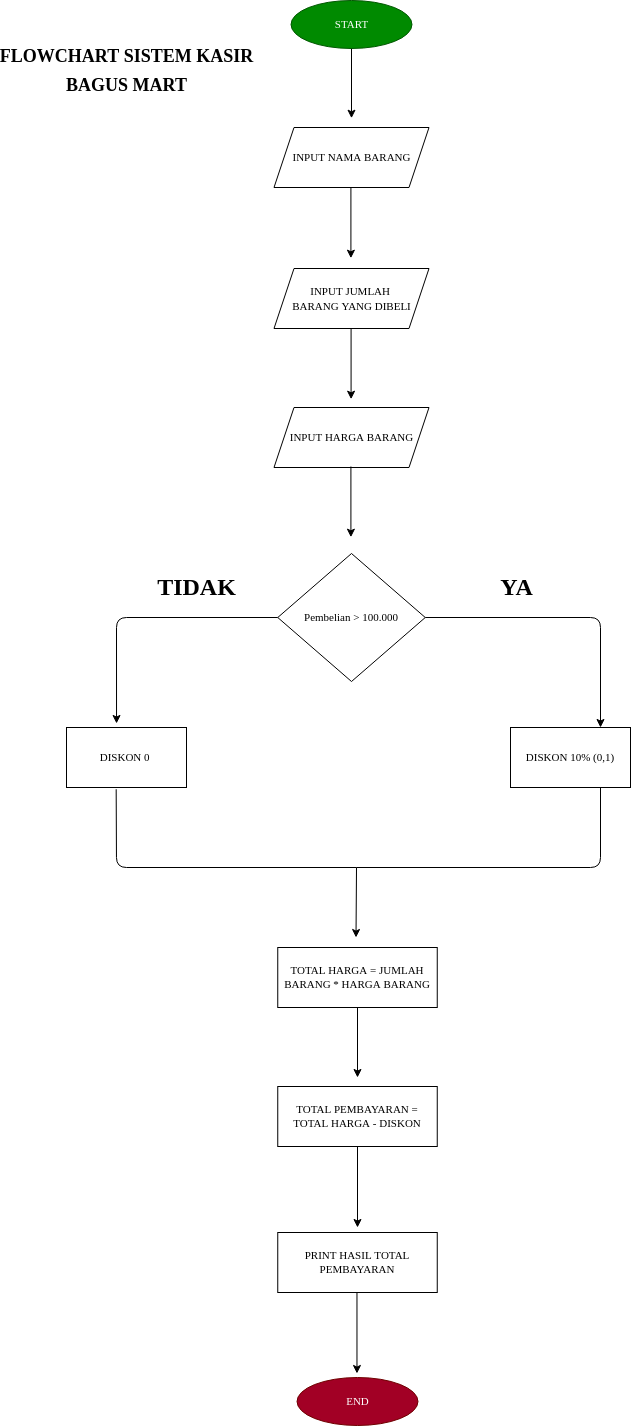

The diagram above was exported from draw.io. Its source (the exported page's mxGraphModel, read from the mxfile embedded in the PNG):
<mxGraphModel dx="602" dy="303" grid="1" gridSize="10" guides="1" tooltips="1" connect="1" arrows="1" fold="1" page="1" pageScale="1" pageWidth="850" pageHeight="1100" math="0" shadow="0">
  <root>
    <mxCell id="0" />
    <mxCell id="1" parent="0" />
    <mxCell id="3" value="&lt;font face=&quot;Times New Roman&quot; style=&quot;font-size: 11px&quot;&gt;INPUT NAMA BARANG&lt;/font&gt;" style="shape=parallelogram;perimeter=parallelogramPerimeter;whiteSpace=wrap;html=1;fixedSize=1;" parent="1" vertex="1">
      <mxGeometry x="317.5" y="140" width="155" height="60" as="geometry" />
    </mxCell>
    <mxCell id="4" value="" style="endArrow=classic;html=1;" parent="1" edge="1">
      <mxGeometry width="50" height="50" relative="1" as="geometry">
        <mxPoint x="395" y="60" as="sourcePoint" />
        <mxPoint x="395" y="130.71067811865476" as="targetPoint" />
      </mxGeometry>
    </mxCell>
    <mxCell id="5" value="&lt;font face=&quot;Times New Roman&quot; style=&quot;font-size: 11px&quot;&gt;INPUT JUMLAH &lt;br&gt;BARANG YANG DIBELI&lt;/font&gt;" style="shape=parallelogram;perimeter=parallelogramPerimeter;whiteSpace=wrap;html=1;fixedSize=1;" parent="1" vertex="1">
      <mxGeometry x="317.5" y="281" width="155" height="60" as="geometry" />
    </mxCell>
    <mxCell id="6" value="" style="endArrow=classic;html=1;" parent="1" edge="1">
      <mxGeometry width="50" height="50" relative="1" as="geometry">
        <mxPoint x="394.41" y="199.99999999999994" as="sourcePoint" />
        <mxPoint x="394.41" y="270.71067811865476" as="targetPoint" />
      </mxGeometry>
    </mxCell>
    <mxCell id="7" value="" style="endArrow=classic;html=1;" parent="1" edge="1">
      <mxGeometry width="50" height="50" relative="1" as="geometry">
        <mxPoint x="394.5800000000001" y="340.99999999999994" as="sourcePoint" />
        <mxPoint x="394.5800000000001" y="411.71067811865476" as="targetPoint" />
      </mxGeometry>
    </mxCell>
    <mxCell id="8" value="&lt;font face=&quot;Times New Roman&quot;&gt;&lt;span style=&quot;font-size: 11px&quot;&gt;INPUT HARGA BARANG&lt;/span&gt;&lt;/font&gt;" style="shape=parallelogram;perimeter=parallelogramPerimeter;whiteSpace=wrap;html=1;fixedSize=1;" parent="1" vertex="1">
      <mxGeometry x="317.5" y="420" width="155" height="60" as="geometry" />
    </mxCell>
    <mxCell id="9" value="Pembelian &amp;gt; 100.000" style="rhombus;whiteSpace=wrap;html=1;fontFamily=Times New Roman;fontSize=11;" parent="1" vertex="1">
      <mxGeometry x="321.25" y="566" width="147.5" height="128" as="geometry" />
    </mxCell>
    <mxCell id="10" value="" style="endArrow=classic;html=1;" parent="1" edge="1">
      <mxGeometry width="50" height="50" relative="1" as="geometry">
        <mxPoint x="394.41000000000014" y="478.9999999999999" as="sourcePoint" />
        <mxPoint x="394.41000000000014" y="549.7106781186548" as="targetPoint" />
      </mxGeometry>
    </mxCell>
    <mxCell id="11" value="" style="endArrow=classic;html=1;exitX=1;exitY=0.5;exitDx=0;exitDy=0;entryX=0.75;entryY=0;entryDx=0;entryDy=0;" parent="1" source="9" target="14" edge="1">
      <mxGeometry width="50" height="50" relative="1" as="geometry">
        <mxPoint x="404.4100000000001" y="488.9999999999999" as="sourcePoint" />
        <mxPoint x="640" y="630" as="targetPoint" />
        <Array as="points">
          <mxPoint x="644" y="630" />
        </Array>
      </mxGeometry>
    </mxCell>
    <mxCell id="13" value="START" style="ellipse;whiteSpace=wrap;html=1;fontFamily=Times New Roman;fontSize=11;fillColor=#008a00;fontColor=#ffffff;strokeColor=#005700;" parent="1" vertex="1">
      <mxGeometry x="334.5" y="13" width="121" height="48" as="geometry" />
    </mxCell>
    <mxCell id="14" value="DISKON 10% (0,1)" style="rounded=0;whiteSpace=wrap;html=1;fontFamily=Times New Roman;fontSize=11;" parent="1" vertex="1">
      <mxGeometry x="554" y="740" width="120" height="60" as="geometry" />
    </mxCell>
    <mxCell id="15" value="" style="endArrow=classic;html=1;fontFamily=Times New Roman;fontSize=11;exitX=0;exitY=0.5;exitDx=0;exitDy=0;entryX=0.417;entryY=-0.067;entryDx=0;entryDy=0;entryPerimeter=0;" parent="1" source="9" target="18" edge="1">
      <mxGeometry width="50" height="50" relative="1" as="geometry">
        <mxPoint x="250" y="670" as="sourcePoint" />
        <mxPoint x="230" y="630" as="targetPoint" />
        <Array as="points">
          <mxPoint x="160" y="630" />
        </Array>
      </mxGeometry>
    </mxCell>
    <mxCell id="18" value="DISKON 0&amp;nbsp;" style="rounded=0;whiteSpace=wrap;html=1;fontFamily=Times New Roman;fontSize=11;" parent="1" vertex="1">
      <mxGeometry x="110" y="740" width="120" height="60" as="geometry" />
    </mxCell>
    <mxCell id="19" value="YA" style="text;strokeColor=none;fillColor=none;html=1;fontSize=24;fontStyle=1;verticalAlign=middle;align=center;fontFamily=Times New Roman;" parent="1" vertex="1">
      <mxGeometry x="510" y="580" width="100" height="40" as="geometry" />
    </mxCell>
    <mxCell id="20" value="TIDAK" style="text;strokeColor=none;fillColor=none;html=1;fontSize=24;fontStyle=1;verticalAlign=middle;align=center;fontFamily=Times New Roman;" parent="1" vertex="1">
      <mxGeometry x="190" y="580" width="100" height="40" as="geometry" />
    </mxCell>
    <mxCell id="21" value="TOTAL HARGA = JUMLAH BARANG * HARGA BARANG" style="rounded=0;whiteSpace=wrap;html=1;fontFamily=Times New Roman;fontSize=11;" parent="1" vertex="1">
      <mxGeometry x="321.25" y="960" width="159.5" height="60" as="geometry" />
    </mxCell>
    <mxCell id="26" value="" style="endArrow=none;html=1;fontFamily=Times New Roman;fontSize=11;entryX=0.414;entryY=1.029;entryDx=0;entryDy=0;entryPerimeter=0;" parent="1" target="18" edge="1">
      <mxGeometry width="50" height="50" relative="1" as="geometry">
        <mxPoint x="400" y="880" as="sourcePoint" />
        <mxPoint x="270" y="820" as="targetPoint" />
        <Array as="points">
          <mxPoint x="160" y="880" />
        </Array>
      </mxGeometry>
    </mxCell>
    <mxCell id="27" value="" style="endArrow=none;html=1;fontFamily=Times New Roman;fontSize=11;entryX=0.75;entryY=1;entryDx=0;entryDy=0;" parent="1" target="14" edge="1">
      <mxGeometry width="50" height="50" relative="1" as="geometry">
        <mxPoint x="400" y="880" as="sourcePoint" />
        <mxPoint x="169.67999999999995" y="811.74" as="targetPoint" />
        <Array as="points">
          <mxPoint x="400" y="880" />
          <mxPoint x="644" y="880" />
        </Array>
      </mxGeometry>
    </mxCell>
    <mxCell id="28" value="" style="endArrow=classic;html=1;entryX=0.5;entryY=0;entryDx=0;entryDy=0;" parent="1" edge="1">
      <mxGeometry width="50" height="50" relative="1" as="geometry">
        <mxPoint x="400" y="880" as="sourcePoint" />
        <mxPoint x="399.5" y="950" as="targetPoint" />
      </mxGeometry>
    </mxCell>
    <mxCell id="29" value="TOTAL PEMBAYARAN = TOTAL HARGA - DISKON" style="rounded=0;whiteSpace=wrap;html=1;fontFamily=Times New Roman;fontSize=11;" parent="1" vertex="1">
      <mxGeometry x="321.25" y="1099" width="159.5" height="60" as="geometry" />
    </mxCell>
    <mxCell id="30" value="" style="endArrow=classic;html=1;exitX=0.5;exitY=1;exitDx=0;exitDy=0;" parent="1" source="21" edge="1">
      <mxGeometry width="50" height="50" relative="1" as="geometry">
        <mxPoint x="410" y="890" as="sourcePoint" />
        <mxPoint x="401" y="1090" as="targetPoint" />
      </mxGeometry>
    </mxCell>
    <mxCell id="32" value="" style="endArrow=classic;html=1;exitX=0.5;exitY=1;exitDx=0;exitDy=0;" parent="1" source="29" edge="1">
      <mxGeometry width="50" height="50" relative="1" as="geometry">
        <mxPoint x="411" y="1030" as="sourcePoint" />
        <mxPoint x="401" y="1240" as="targetPoint" />
      </mxGeometry>
    </mxCell>
    <mxCell id="33" value="PRINT HASIL TOTAL PEMBAYARAN" style="rounded=0;whiteSpace=wrap;html=1;fontFamily=Times New Roman;fontSize=11;" parent="1" vertex="1">
      <mxGeometry x="321.25" y="1245" width="159.5" height="60" as="geometry" />
    </mxCell>
    <mxCell id="34" value="END" style="ellipse;whiteSpace=wrap;html=1;fontFamily=Times New Roman;fontSize=11;fillColor=#a20025;fontColor=#ffffff;strokeColor=#6F0000;" parent="1" vertex="1">
      <mxGeometry x="340.5" y="1390" width="121" height="48" as="geometry" />
    </mxCell>
    <mxCell id="35" value="" style="endArrow=classic;html=1;exitX=0.5;exitY=1;exitDx=0;exitDy=0;" parent="1" edge="1">
      <mxGeometry width="50" height="50" relative="1" as="geometry">
        <mxPoint x="400.47" y="1305" as="sourcePoint" />
        <mxPoint x="400.47" y="1386" as="targetPoint" />
      </mxGeometry>
    </mxCell>
    <mxCell id="36" value="&lt;font style=&quot;font-size: 18px&quot;&gt;FLOWCHART SISTEM KASIR&lt;br&gt;BAGUS MART&lt;/font&gt;" style="text;strokeColor=none;fillColor=none;html=1;fontSize=24;fontStyle=1;verticalAlign=middle;align=center;fontFamily=Times New Roman;" parent="1" vertex="1">
      <mxGeometry x="120" y="61" width="100" height="40" as="geometry" />
    </mxCell>
  </root>
</mxGraphModel>